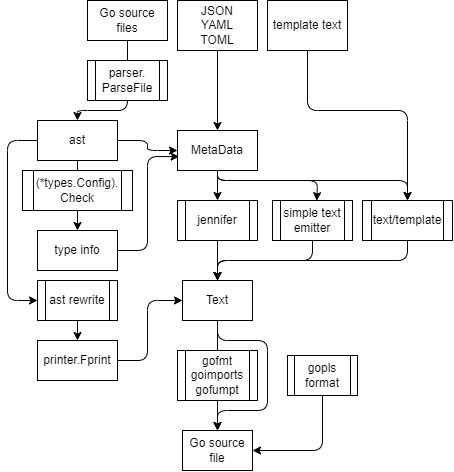

The diagram above was exported from draw.io. Its source (the exported page's mxGraphModel, read from the mxfile embedded in the PNG):
<mxGraphModel dx="801" dy="556" grid="1" gridSize="10" guides="1" tooltips="1" connect="1" arrows="1" fold="1" page="1" pageScale="1" pageWidth="900" pageHeight="1600" math="0" shadow="0">
  <root>
    <mxCell id="0" />
    <mxCell id="1" parent="0" />
    <mxCell id="71" style="edgeStyle=none;html=1;" edge="1" parent="1" source="2" target="3">
      <mxGeometry relative="1" as="geometry" />
    </mxCell>
    <mxCell id="72" style="edgeStyle=none;html=1;entryX=0.5;entryY=0;entryDx=0;entryDy=0;exitX=0.5;exitY=1;exitDx=0;exitDy=0;" edge="1" parent="1" source="2" target="3">
      <mxGeometry relative="1" as="geometry">
        <mxPoint x="420" y="360" as="targetPoint" />
        <Array as="points">
          <mxPoint x="330" y="360" />
          <mxPoint x="380" y="360" />
          <mxPoint x="380" y="430" />
          <mxPoint x="330" y="430" />
        </Array>
      </mxGeometry>
    </mxCell>
    <mxCell id="2" value="Text" style="rounded=0;whiteSpace=wrap;html=1;" parent="1" vertex="1">
      <mxGeometry x="295" y="300" width="70" height="40" as="geometry" />
    </mxCell>
    <mxCell id="3" value="Go source file" style="rounded=0;whiteSpace=wrap;html=1;" parent="1" vertex="1">
      <mxGeometry x="295" y="450" width="70" height="40" as="geometry" />
    </mxCell>
    <mxCell id="57" style="edgeStyle=none;html=1;entryX=1;entryY=0.5;entryDx=0;entryDy=0;" edge="1" parent="1" source="4" target="3">
      <mxGeometry relative="1" as="geometry">
        <Array as="points">
          <mxPoint x="435" y="470" />
        </Array>
      </mxGeometry>
    </mxCell>
    <mxCell id="4" value="gopls format" style="shape=process;whiteSpace=wrap;html=1;backgroundOutline=1;" parent="1" vertex="1">
      <mxGeometry x="400" y="375" width="70" height="40" as="geometry" />
    </mxCell>
    <mxCell id="70" style="edgeStyle=none;html=1;entryX=0.5;entryY=0;entryDx=0;entryDy=0;" edge="1" parent="1" source="6" target="2">
      <mxGeometry relative="1" as="geometry">
        <Array as="points">
          <mxPoint x="520" y="280" />
          <mxPoint x="330" y="280" />
        </Array>
      </mxGeometry>
    </mxCell>
    <mxCell id="6" value="text/template" style="shape=process;whiteSpace=wrap;html=1;backgroundOutline=1;" parent="1" vertex="1">
      <mxGeometry x="475" y="220" width="90" height="40" as="geometry" />
    </mxCell>
    <mxCell id="9" style="edgeStyle=none;html=1;entryX=0.5;entryY=0;entryDx=0;entryDy=0;" parent="1" source="8" target="7" edge="1">
      <mxGeometry relative="1" as="geometry" />
    </mxCell>
    <mxCell id="8" value="JSON&lt;br&gt;YAML&lt;br&gt;TOML" style="rounded=0;whiteSpace=wrap;html=1;" parent="1" vertex="1">
      <mxGeometry x="290" y="20" width="80" height="50" as="geometry" />
    </mxCell>
    <mxCell id="39" style="edgeStyle=none;html=1;entryX=0.5;entryY=0;entryDx=0;entryDy=0;" parent="1" source="10" target="14" edge="1">
      <mxGeometry relative="1" as="geometry">
        <Array as="points">
          <mxPoint x="240" y="130" />
          <mxPoint x="190" y="130" />
        </Array>
      </mxGeometry>
    </mxCell>
    <mxCell id="10" value="Go source files" style="rounded=0;whiteSpace=wrap;html=1;" parent="1" vertex="1">
      <mxGeometry x="200" y="20" width="80" height="40" as="geometry" />
    </mxCell>
    <mxCell id="13" value="parser.&lt;br&gt;ParseFile" style="shape=process;whiteSpace=wrap;html=1;backgroundOutline=1;" parent="1" vertex="1">
      <mxGeometry x="200" y="80" width="80" height="40" as="geometry" />
    </mxCell>
    <mxCell id="44" style="edgeStyle=none;html=1;" parent="1" source="14" target="18" edge="1">
      <mxGeometry relative="1" as="geometry" />
    </mxCell>
    <mxCell id="47" style="edgeStyle=none;html=1;entryX=0;entryY=0.5;entryDx=0;entryDy=0;" parent="1" source="14" target="43" edge="1">
      <mxGeometry relative="1" as="geometry">
        <Array as="points">
          <mxPoint x="120" y="160" />
          <mxPoint x="120" y="320" />
        </Array>
      </mxGeometry>
    </mxCell>
    <mxCell id="73" style="edgeStyle=none;html=1;entryX=0;entryY=0.5;entryDx=0;entryDy=0;" edge="1" parent="1" source="14" target="7">
      <mxGeometry relative="1" as="geometry">
        <Array as="points">
          <mxPoint x="260" y="160" />
          <mxPoint x="260" y="170" />
        </Array>
      </mxGeometry>
    </mxCell>
    <mxCell id="14" value="ast" style="rounded=0;whiteSpace=wrap;html=1;" parent="1" vertex="1">
      <mxGeometry x="150" y="140" width="80" height="40" as="geometry" />
    </mxCell>
    <mxCell id="16" value="(*types.Config).&lt;br&gt;Check" style="shape=process;whiteSpace=wrap;html=1;backgroundOutline=1;" parent="1" vertex="1">
      <mxGeometry x="135" y="190" width="110" height="40" as="geometry" />
    </mxCell>
    <mxCell id="45" style="edgeStyle=none;html=1;entryX=0.02;entryY=0.655;entryDx=0;entryDy=0;entryPerimeter=0;" parent="1" source="18" target="7" edge="1">
      <mxGeometry relative="1" as="geometry">
        <Array as="points">
          <mxPoint x="260" y="270" />
          <mxPoint x="260" y="176" />
        </Array>
      </mxGeometry>
    </mxCell>
    <mxCell id="18" value="type info" style="rounded=0;whiteSpace=wrap;html=1;" parent="1" vertex="1">
      <mxGeometry x="150" y="250" width="80" height="40" as="geometry" />
    </mxCell>
    <mxCell id="69" style="edgeStyle=none;html=1;entryX=0.5;entryY=0;entryDx=0;entryDy=0;" edge="1" parent="1" source="21" target="2">
      <mxGeometry relative="1" as="geometry">
        <Array as="points">
          <mxPoint x="425" y="280" />
          <mxPoint x="330" y="280" />
        </Array>
      </mxGeometry>
    </mxCell>
    <mxCell id="21" value="simple text emitter" style="shape=process;whiteSpace=wrap;html=1;backgroundOutline=1;" parent="1" vertex="1">
      <mxGeometry x="385" y="220" width="80" height="40" as="geometry" />
    </mxCell>
    <mxCell id="68" style="edgeStyle=none;html=1;entryX=0.5;entryY=0;entryDx=0;entryDy=0;" edge="1" parent="1" source="22" target="2">
      <mxGeometry relative="1" as="geometry" />
    </mxCell>
    <mxCell id="22" value="jennifer" style="shape=process;whiteSpace=wrap;html=1;backgroundOutline=1;" parent="1" vertex="1">
      <mxGeometry x="290" y="220" width="80" height="40" as="geometry" />
    </mxCell>
    <mxCell id="77" style="edgeStyle=none;html=1;" edge="1" parent="1" source="23">
      <mxGeometry relative="1" as="geometry">
        <mxPoint x="520" y="220" as="targetPoint" />
        <Array as="points">
          <mxPoint x="420" y="130" />
          <mxPoint x="520" y="130" />
        </Array>
      </mxGeometry>
    </mxCell>
    <mxCell id="23" value="template text" style="rounded=0;whiteSpace=wrap;html=1;" parent="1" vertex="1">
      <mxGeometry x="380" y="20" width="80" height="50" as="geometry" />
    </mxCell>
    <mxCell id="50" style="edgeStyle=none;html=1;entryX=0;entryY=0.5;entryDx=0;entryDy=0;" edge="1" parent="1" source="40" target="2">
      <mxGeometry relative="1" as="geometry">
        <Array as="points">
          <mxPoint x="260" y="380" />
          <mxPoint x="260" y="320" />
        </Array>
      </mxGeometry>
    </mxCell>
    <mxCell id="40" value="printer.Fprint" style="rounded=0;whiteSpace=wrap;html=1;" parent="1" vertex="1">
      <mxGeometry x="150" y="360" width="80" height="40" as="geometry" />
    </mxCell>
    <mxCell id="48" style="edgeStyle=none;html=1;entryX=0.5;entryY=0;entryDx=0;entryDy=0;" parent="1" source="43" target="40" edge="1">
      <mxGeometry relative="1" as="geometry" />
    </mxCell>
    <mxCell id="43" value="ast rewrite" style="shape=process;whiteSpace=wrap;html=1;backgroundOutline=1;" parent="1" vertex="1">
      <mxGeometry x="150" y="300" width="80" height="40" as="geometry" />
    </mxCell>
    <mxCell id="49" value="gofmt&lt;br&gt;goimports&lt;br&gt;gofumpt" style="shape=process;whiteSpace=wrap;html=1;backgroundOutline=1;" vertex="1" parent="1">
      <mxGeometry x="290" y="370" width="80" height="50" as="geometry" />
    </mxCell>
    <mxCell id="74" style="edgeStyle=none;html=1;entryX=0.5;entryY=0;entryDx=0;entryDy=0;" edge="1" parent="1" source="7" target="22">
      <mxGeometry relative="1" as="geometry" />
    </mxCell>
    <mxCell id="75" style="edgeStyle=none;html=1;entryX=0.554;entryY=0.004;entryDx=0;entryDy=0;entryPerimeter=0;" edge="1" parent="1" source="7" target="21">
      <mxGeometry relative="1" as="geometry">
        <Array as="points">
          <mxPoint x="330" y="200" />
          <mxPoint x="430" y="200" />
        </Array>
      </mxGeometry>
    </mxCell>
    <mxCell id="76" style="edgeStyle=none;html=1;entryX=0.5;entryY=0;entryDx=0;entryDy=0;" edge="1" parent="1" source="7" target="6">
      <mxGeometry relative="1" as="geometry">
        <Array as="points">
          <mxPoint x="330" y="200" />
          <mxPoint x="520" y="200" />
        </Array>
      </mxGeometry>
    </mxCell>
    <mxCell id="7" value="MetaData" style="rounded=0;whiteSpace=wrap;html=1;" parent="1" vertex="1">
      <mxGeometry x="290" y="150" width="80" height="40" as="geometry" />
    </mxCell>
  </root>
</mxGraphModel>